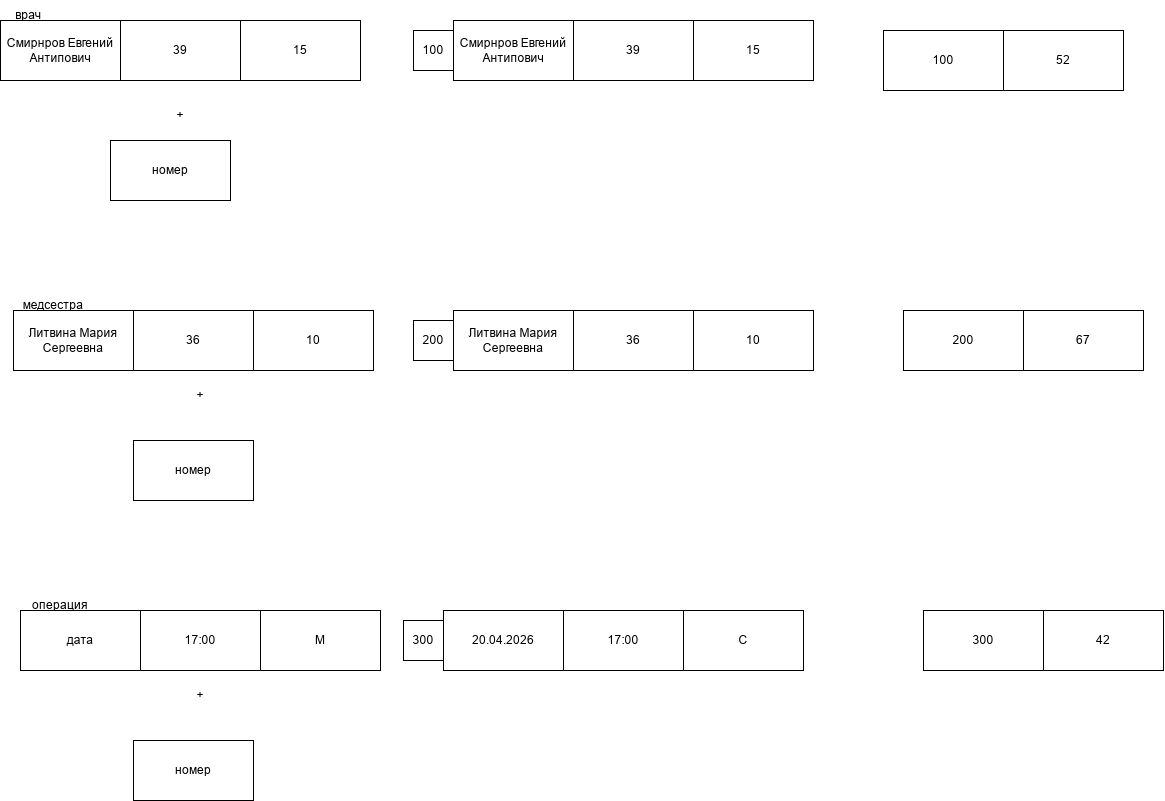

The diagram above was exported from draw.io. Its source (the exported page's mxGraphModel, read from the mxfile embedded in the PNG):
<mxGraphModel dx="2664" dy="826" grid="1" gridSize="10" guides="1" tooltips="1" connect="1" arrows="1" fold="1" page="1" pageScale="1" pageWidth="827" pageHeight="1169" math="0" shadow="0">
  <root>
    <mxCell id="0" />
    <mxCell id="1" parent="0" />
    <mxCell id="yPhzbrp7wOQu6Hhumjpf-2" parent="1" style="rounded=0;whiteSpace=wrap;html=1;" value="дата" vertex="1">
      <mxGeometry height="60" width="120" x="-753" y="780" as="geometry" />
    </mxCell>
    <mxCell id="yPhzbrp7wOQu6Hhumjpf-3" parent="1" style="rounded=0;whiteSpace=wrap;html=1;" value="17:00" vertex="1">
      <mxGeometry height="60" width="120" x="-633" y="780" as="geometry" />
    </mxCell>
    <mxCell id="yPhzbrp7wOQu6Hhumjpf-4" parent="1" style="rounded=0;whiteSpace=wrap;html=1;" value="М" vertex="1">
      <mxGeometry height="60" width="120" x="-513" y="780" as="geometry" />
    </mxCell>
    <mxCell id="yPhzbrp7wOQu6Hhumjpf-5" parent="1" style="text;html=1;whiteSpace=wrap;strokeColor=none;fillColor=none;align=center;verticalAlign=middle;rounded=0;autosize=1;resizable=0;" value="операция" vertex="1">
      <mxGeometry height="30" width="80" x="-753" y="760" as="geometry" />
    </mxCell>
    <mxCell id="yPhzbrp7wOQu6Hhumjpf-7" parent="1" style="rounded=0;whiteSpace=wrap;html=1;" value="15" vertex="1">
      <mxGeometry height="60" width="120" x="-533" y="190" as="geometry" />
    </mxCell>
    <mxCell id="yPhzbrp7wOQu6Hhumjpf-8" parent="1" style="rounded=0;whiteSpace=wrap;html=1;" value="39" vertex="1">
      <mxGeometry height="60" width="120" x="-653" y="190" as="geometry" />
    </mxCell>
    <mxCell id="yPhzbrp7wOQu6Hhumjpf-9" parent="1" style="rounded=0;whiteSpace=wrap;html=1;" value="Смирнров Евгений Антипович" vertex="1">
      <mxGeometry height="60" width="120" x="-773" y="190" as="geometry" />
    </mxCell>
    <mxCell id="yPhzbrp7wOQu6Hhumjpf-10" parent="1" style="rounded=0;whiteSpace=wrap;html=1;" value="номер" vertex="1">
      <mxGeometry height="60" width="120" x="-663" y="310" as="geometry" />
    </mxCell>
    <mxCell id="yPhzbrp7wOQu6Hhumjpf-11" parent="1" style="rounded=0;whiteSpace=wrap;html=1;" value="100" vertex="1">
      <mxGeometry height="60" width="120" x="110" y="200" as="geometry" />
    </mxCell>
    <mxCell id="yPhzbrp7wOQu6Hhumjpf-12" parent="1" style="text;html=1;whiteSpace=wrap;strokeColor=none;fillColor=none;align=center;verticalAlign=middle;rounded=0;autosize=1;resizable=0;" value="врач" vertex="1">
      <mxGeometry height="30" width="50" x="-770" y="170" as="geometry" />
    </mxCell>
    <mxCell id="ZE47tpws8Tdf9l5xsdIq-1" parent="1" style="rounded=0;whiteSpace=wrap;html=1;" value="10" vertex="1">
      <mxGeometry height="60" width="120" x="-520" y="480" as="geometry" />
    </mxCell>
    <mxCell id="ZE47tpws8Tdf9l5xsdIq-2" parent="1" style="rounded=0;whiteSpace=wrap;html=1;" value="36" vertex="1">
      <mxGeometry height="60" width="120" x="-640" y="480" as="geometry" />
    </mxCell>
    <mxCell id="ZE47tpws8Tdf9l5xsdIq-3" parent="1" style="rounded=0;whiteSpace=wrap;html=1;" value="Литвина Мария Сергеевна" vertex="1">
      <mxGeometry height="60" width="120" x="-760" y="480" as="geometry" />
    </mxCell>
    <mxCell id="ZE47tpws8Tdf9l5xsdIq-4" parent="1" style="rounded=0;whiteSpace=wrap;html=1;" value="67" vertex="1">
      <mxGeometry height="60" width="120" x="250" y="480" as="geometry" />
    </mxCell>
    <mxCell id="ZE47tpws8Tdf9l5xsdIq-5" parent="1" style="rounded=0;whiteSpace=wrap;html=1;" value="200" vertex="1">
      <mxGeometry height="60" width="120" x="130" y="480" as="geometry" />
    </mxCell>
    <mxCell id="ZE47tpws8Tdf9l5xsdIq-6" parent="1" style="text;html=1;whiteSpace=wrap;strokeColor=none;fillColor=none;align=center;verticalAlign=middle;rounded=0;autosize=1;resizable=0;" value="медсестра" vertex="1">
      <mxGeometry height="30" width="80" x="-760" y="460" as="geometry" />
    </mxCell>
    <mxCell id="ZE47tpws8Tdf9l5xsdIq-7" parent="1" style="rounded=0;whiteSpace=wrap;html=1;" value="300" vertex="1">
      <mxGeometry height="60" width="120" x="150" y="780" as="geometry" />
    </mxCell>
    <mxCell id="ZE47tpws8Tdf9l5xsdIq-8" parent="1" style="whiteSpace=wrap;html=1;aspect=fixed;" value="100" vertex="1">
      <mxGeometry height="40" width="40" x="-360" y="200" as="geometry" />
    </mxCell>
    <mxCell id="ZE47tpws8Tdf9l5xsdIq-12" parent="1" style="whiteSpace=wrap;html=1;aspect=fixed;" value="200&lt;span style=&quot;color: rgba(0, 0, 0, 0); font-family: monospace; font-size: 0px; text-align: start; text-wrap: nowrap;&quot;&gt;%3CmxGraphModel%3E%3Croot%3E%3CmxCell%20id%3D%220%22%2F%3E%3CmxCell%20id%3D%221%22%20parent%3D%220%22%2F%3E%3CmxCell%20id%3D%222%22%20parent%3D%221%22%20style%3D%22whiteSpace%3Dwrap%3Bhtml%3D1%3Baspect%3Dfixed%3B%22%20value%3D%22%22%20vertex%3D%221%22%3E%3CmxGeometry%20height%3D%2240%22%20width%3D%2240%22%20x%3D%22-155%22%20y%3D%2270%22%20as%3D%22geometry%22%2F%3E%3C%2FmxCell%3E%3C%2Froot%3E%3C%2FmxGraphModel%3E&lt;/span&gt;&lt;span style=&quot;color: rgba(0, 0, 0, 0); font-family: monospace; font-size: 0px; text-align: start; text-wrap: nowrap;&quot;&gt;%3CmxGraphModel%3E%3Croot%3E%3CmxCell%20id%3D%220%22%2F%3E%3CmxCell%20id%3D%221%22%20parent%3D%220%22%2F%3E%3CmxCell%20id%3D%222%22%20parent%3D%221%22%20style%3D%22whiteSpace%3Dwrap%3Bhtml%3D1%3Baspect%3Dfixed%3B%22%20value%3D%22%22%20vertex%3D%221%22%3E%3CmxGeometry%20height%3D%2240%22%20width%3D%2240%22%20x%3D%22-155%22%20y%3D%2270%22%20as%3D%22geometry%22%2F%3E%3C%2FmxCell%3E%3C%2Froot%3E%3C%2FmxGraphModel%3E&lt;/span&gt;&lt;span style=&quot;color: rgba(0, 0, 0, 0); font-family: monospace; font-size: 0px; text-align: start; text-wrap: nowrap;&quot;&gt;%3CmxGraphModel%3E%3Croot%3E%3CmxCell%20id%3D%220%22%2F%3E%3CmxCell%20id%3D%221%22%20parent%3D%220%22%2F%3E%3CmxCell%20id%3D%222%22%20parent%3D%221%22%20style%3D%22whiteSpace%3Dwrap%3Bhtml%3D1%3Baspect%3Dfixed%3B%22%20value%3D%22%22%20vertex%3D%221%22%3E%3CmxGeometry%20height%3D%2240%22%20width%3D%2240%22%20x%3D%22-155%22%20y%3D%2270%22%20as%3D%22geometry%22%2F%3E%3C%2FmxCell%3E%3C%2Froot%3E%3C%2FmxGraphModel%3E&lt;/span&gt;&lt;span style=&quot;color: rgba(0, 0, 0, 0); font-family: monospace; font-size: 0px; text-align: start; text-wrap: nowrap;&quot;&gt;%3CmxGraphModel%3E%3Croot%3E%3CmxCell%20id%3D%220%22%2F%3E%3CmxCell%20id%3D%221%22%20parent%3D%220%22%2F%3E%3CmxCell%20id%3D%222%22%20parent%3D%221%22%20style%3D%22whiteSpace%3Dwrap%3Bhtml%3D1%3Baspect%3Dfixed%3B%22%20value%3D%22%22%20vertex%3D%221%22%3E%3CmxGeometry%20height%3D%2240%22%20width%3D%2240%22%20x%3D%22-155%22%20y%3D%2270%22%20as%3D%22geometry%22%2F%3E%3C%2FmxCell%3E%3C%2Froot%3E%3C%2FmxGraphModel%3E&lt;/span&gt;&lt;span style=&quot;color: rgba(0, 0, 0, 0); font-family: monospace; font-size: 0px; text-align: start; text-wrap: nowrap;&quot;&gt;%3CmxGraphModel%3E%3Croot%3E%3CmxCell%20id%3D%220%22%2F%3E%3CmxCell%20id%3D%221%22%20parent%3D%220%22%2F%3E%3CmxCell%20id%3D%222%22%20parent%3D%221%22%20style%3D%22whiteSpace%3Dwrap%3Bhtml%3D1%3Baspect%3Dfixed%3B%22%20value%3D%22%22%20vertex%3D%221%22%3E%3CmxGeometry%20height%3D%2240%22%20width%3D%2240%22%20x%3D%22-155%22%20y%3D%2270%22%20as%3D%22geometry%22%2F%3E%3C%2FmxCell%3E%3C%2Froot%3E%3C%2FmxGraphModel%3E&lt;/span&gt;&lt;span style=&quot;color: rgba(0, 0, 0, 0); font-family: monospace; font-size: 0px; text-align: start; text-wrap: nowrap;&quot;&gt;%3CmxGraphModel%3E%3Croot%3E%3CmxCell%20id%3D%220%22%2F%3E%3CmxCell%20id%3D%221%22%20parent%3D%220%22%2F%3E%3CmxCell%20id%3D%222%22%20parent%3D%221%22%20style%3D%22whiteSpace%3Dwrap%3Bhtml%3D1%3Baspect%3Dfixed%3B%22%20value%3D%22%22%20vertex%3D%221%22%3E%3CmxGeometry%20height%3D%2240%22%20width%3D%2240%22%20x%3D%22-155%22%20y%3D%2270%22%20as%3D%22geometry%22%2F%3E%3C%2FmxCell%3E%3C%2Froot%3E%3C%2FmxGraphModel%3E&lt;/span&gt;&lt;span style=&quot;color: rgba(0, 0, 0, 0); font-family: monospace; font-size: 0px; text-align: start; text-wrap: nowrap;&quot;&gt;%3CmxGraphModel%3E%3Croot%3E%3CmxCell%20id%3D%220%22%2F%3E%3CmxCell%20id%3D%221%22%20parent%3D%220%22%2F%3E%3CmxCell%20id%3D%222%22%20parent%3D%221%22%20style%3D%22whiteSpace%3Dwrap%3Bhtml%3D1%3Baspect%3Dfixed%3B%22%20value%3D%22%22%20vertex%3D%221%22%3E%3CmxGeometry%20height%3D%2240%22%20width%3D%2240%22%20x%3D%22-155%22%20y%3D%2270%22%20as%3D%22geometry%22%2F%3E%3C%2FmxCell%3E%3C%2Froot%3E%3C%2FmxGraphModel%3E&lt;/span&gt;&lt;span style=&quot;color: rgba(0, 0, 0, 0); font-family: monospace; font-size: 0px; text-align: start; text-wrap: nowrap;&quot;&gt;%3CmxGraphModel%3E%3Croot%3E%3CmxCell%20id%3D%220%22%2F%3E%3CmxCell%20id%3D%221%22%20parent%3D%220%22%2F%3E%3CmxCell%20id%3D%222%22%20parent%3D%221%22%20style%3D%22whiteSpace%3Dwrap%3Bhtml%3D1%3Baspect%3Dfixed%3B%22%20value%3D%22%22%20vertex%3D%221%22%3E%3CmxGeometry%20height%3D%2240%22%20width%3D%2240%22%20x%3D%22-155%22%20y%3D%2270%22%20as%3D%22geometry%22%2F%3E%3C%2FmxCell%3E%3C%2Froot%3E%3C%2FmxGraphModel%3E&lt;/span&gt;&lt;span style=&quot;color: rgba(0, 0, 0, 0); font-family: monospace; font-size: 0px; text-align: start; text-wrap: nowrap;&quot;&gt;%3CmxGraphModel%3E%3Croot%3E%3CmxCell%20id%3D%220%22%2F%3E%3CmxCell%20id%3D%221%22%20parent%3D%220%22%2F%3E%3CmxCell%20id%3D%222%22%20parent%3D%221%22%20style%3D%22whiteSpace%3Dwrap%3Bhtml%3D1%3Baspect%3Dfixed%3B%22%20value%3D%22%22%20vertex%3D%221%22%3E%3CmxGeometry%20height%3D%2240%22%20width%3D%2240%22%20x%3D%22-155%22%20y%3D%2270%22%20as%3D%22geometry%22%2F%3E%3C%2FmxCell%3E%3C%2Froot%3E%3C%2FmxGraphModel%3E&lt;/span&gt;&lt;span style=&quot;color: rgba(0, 0, 0, 0); font-family: monospace; font-size: 0px; text-align: start; text-wrap: nowrap;&quot;&gt;%3CmxGraphModel%3E%3Croot%3E%3CmxCell%20id%3D%220%22%2F%3E%3CmxCell%20id%3D%221%22%20parent%3D%220%22%2F%3E%3CmxCell%20id%3D%222%22%20parent%3D%221%22%20style%3D%22whiteSpace%3Dwrap%3Bhtml%3D1%3Baspect%3Dfixed%3B%22%20value%3D%22%22%20vertex%3D%221%22%3E%3CmxGeometry%20height%3D%2240%22%20width%3D%2240%22%20x%3D%22-155%22%20y%3D%2270%22%20as%3D%22geometry%22%2F%3E%3C%2FmxCell%3E%3C%2Froot%3E%3C%2FmxGraphModel%3E&lt;/span&gt;&lt;span style=&quot;color: rgba(0, 0, 0, 0); font-family: monospace; font-size: 0px; text-align: start; text-wrap: nowrap;&quot;&gt;%3CmxGraphModel%3E%3Croot%3E%3CmxCell%20id%3D%220%22%2F%3E%3CmxCell%20id%3D%221%22%20parent%3D%220%22%2F%3E%3CmxCell%20id%3D%222%22%20parent%3D%221%22%20style%3D%22whiteSpace%3Dwrap%3Bhtml%3D1%3Baspect%3Dfixed%3B%22%20value%3D%22%22%20vertex%3D%221%22%3E%3CmxGeometry%20height%3D%2240%22%20width%3D%2240%22%20x%3D%22-155%22%20y%3D%2270%22%20as%3D%22geometry%22%2F%3E%3C%2FmxCell%3E%3C%2Froot%3E%3C%2FmxGraphModel%3E&lt;/span&gt;&lt;span style=&quot;color: rgba(0, 0, 0, 0); font-family: monospace; font-size: 0px; text-align: start; text-wrap: nowrap;&quot;&gt;%3CmxGraphModel%3E%3Croot%3E%3CmxCell%20id%3D%220%22%2F%3E%3CmxCell%20id%3D%221%22%20parent%3D%220%22%2F%3E%3CmxCell%20id%3D%222%22%20parent%3D%221%22%20style%3D%22whiteSpace%3Dwrap%3Bhtml%3D1%3Baspect%3Dfixed%3B%22%20value%3D%22%22%20vertex%3D%221%22%3E%3CmxGeometry%20height%3D%2240%22%20width%3D%2240%22%20x%3D%22-155%22%20y%3D%2270%22%20as%3D%22geometry%22%2F%3E%3C%2FmxCell%3E%3C%2Froot%3E%3C%2FmxGraphModel%3E&lt;/span&gt;&lt;span style=&quot;color: rgba(0, 0, 0, 0); font-family: monospace; font-size: 0px; text-align: start; text-wrap: nowrap;&quot;&gt;%3CmxGraphModel%3E%3Croot%3E%3CmxCell%20id%3D%220%22%2F%3E%3CmxCell%20id%3D%221%22%20parent%3D%220%22%2F%3E%3CmxCell%20id%3D%222%22%20parent%3D%221%22%20style%3D%22whiteSpace%3Dwrap%3Bhtml%3D1%3Baspect%3Dfixed%3B%22%20value%3D%22%22%20vertex%3D%221%22%3E%3CmxGeometry%20height%3D%2240%22%20width%3D%2240%22%20x%3D%22-155%22%20y%3D%2270%22%20as%3D%22geometry%22%2F%3E%3C%2FmxCell%3E%3C%2Froot%3E%3C%2FmxGraphModel%3E&lt;/span&gt;&lt;span style=&quot;color: rgba(0, 0, 0, 0); font-family: monospace; font-size: 0px; text-align: start; text-wrap: nowrap;&quot;&gt;%3CmxGraphModel%3E%3Croot%3E%3CmxCell%20id%3D%220%22%2F%3E%3CmxCell%20id%3D%221%22%20parent%3D%220%22%2F%3E%3CmxCell%20id%3D%222%22%20parent%3D%221%22%20style%3D%22whiteSpace%3Dwrap%3Bhtml%3D1%3Baspect%3Dfixed%3B%22%20value%3D%22%22%20vertex%3D%221%22%3E%3CmxGeometry%20height%3D%2240%22%20width%3D%2240%22%20x%3D%22-155%22%20y%3D%2270%22%20as%3D%22geometry%22%2F%3E%3C%2FmxCell%3E%3C%2Froot%3E%3C%2FmxGraphModel%3E&lt;/span&gt;&lt;span style=&quot;color: rgba(0, 0, 0, 0); font-family: monospace; font-size: 0px; text-align: start; text-wrap: nowrap;&quot;&gt;%3CmxGraphModel%3E%3Croot%3E%3CmxCell%20id%3D%220%22%2F%3E%3CmxCell%20id%3D%221%22%20parent%3D%220%22%2F%3E%3CmxCell%20id%3D%222%22%20parent%3D%221%22%20style%3D%22whiteSpace%3Dwrap%3Bhtml%3D1%3Baspect%3Dfixed%3B%22%20value%3D%22%22%20vertex%3D%221%22%3E%3CmxGeometry%20height%3D%2240%22%20width%3D%2240%22%20x%3D%22-155%22%20y%3D%2270%22%20as%3D%22geometry%22%2F%3E%3C%2FmxCell%3E%3C%2Froot%3E%3C%2FmxGraphModel%3E&lt;/span&gt;&lt;span style=&quot;color: rgba(0, 0, 0, 0); font-family: monospace; font-size: 0px; text-align: start; text-wrap: nowrap;&quot;&gt;%3CmxGraphModel%3E%3Croot%3E%3CmxCell%20id%3D%220%22%2F%3E%3CmxCell%20id%3D%221%22%20parent%3D%220%22%2F%3E%3CmxCell%20id%3D%222%22%20parent%3D%221%22%20style%3D%22whiteSpace%3Dwrap%3Bhtml%3D1%3Baspect%3Dfixed%3B%22%20value%3D%22%22%20vertex%3D%221%22%3E%3CmxGeometry%20height%3D%2240%22%20width%3D%2240%22%20x%3D%22-155%22%20y%3D%2270%22%20as%3D%22geometry%22%2F%3E%3C%2FmxCell%3E%3C%2Froot%3E%3C%2FmxGraphModel%3E&lt;/span&gt;" vertex="1">
      <mxGeometry height="40" width="40" x="-360" y="490" as="geometry" />
    </mxCell>
    <mxCell id="ZE47tpws8Tdf9l5xsdIq-13" parent="1" style="whiteSpace=wrap;html=1;aspect=fixed;" value="300" vertex="1">
      <mxGeometry height="40" width="40" x="-370" y="790" as="geometry" />
    </mxCell>
    <mxCell id="ZE47tpws8Tdf9l5xsdIq-14" parent="1" style="rounded=0;whiteSpace=wrap;html=1;" value="15" vertex="1">
      <mxGeometry height="60" width="120" x="-80" y="190" as="geometry" />
    </mxCell>
    <mxCell id="ZE47tpws8Tdf9l5xsdIq-15" parent="1" style="rounded=0;whiteSpace=wrap;html=1;" value="39" vertex="1">
      <mxGeometry height="60" width="120" x="-200" y="190" as="geometry" />
    </mxCell>
    <mxCell id="ZE47tpws8Tdf9l5xsdIq-16" parent="1" style="rounded=0;whiteSpace=wrap;html=1;" value="Смирнров Евгений Антипович" vertex="1">
      <mxGeometry height="60" width="120" x="-320" y="190" as="geometry" />
    </mxCell>
    <mxCell id="ZE47tpws8Tdf9l5xsdIq-17" parent="1" style="rounded=0;whiteSpace=wrap;html=1;" value="52" vertex="1">
      <mxGeometry height="60" width="120" x="230" y="200" as="geometry" />
    </mxCell>
    <mxCell id="ZE47tpws8Tdf9l5xsdIq-18" parent="1" style="text;html=1;whiteSpace=wrap;strokeColor=none;fillColor=none;align=center;verticalAlign=middle;rounded=0;" value="+" vertex="1">
      <mxGeometry height="30" width="60" x="-623" y="270" as="geometry" />
    </mxCell>
    <mxCell id="ZE47tpws8Tdf9l5xsdIq-19" parent="1" style="rounded=0;whiteSpace=wrap;html=1;" value="10" vertex="1">
      <mxGeometry height="60" width="120" x="-80" y="480" as="geometry" />
    </mxCell>
    <mxCell id="ZE47tpws8Tdf9l5xsdIq-20" parent="1" style="rounded=0;whiteSpace=wrap;html=1;" value="36" vertex="1">
      <mxGeometry height="60" width="120" x="-200" y="480" as="geometry" />
    </mxCell>
    <mxCell id="ZE47tpws8Tdf9l5xsdIq-21" parent="1" style="rounded=0;whiteSpace=wrap;html=1;" value="Литвина Мария Сергеевна" vertex="1">
      <mxGeometry height="60" width="120" x="-320" y="480" as="geometry" />
    </mxCell>
    <mxCell id="ZE47tpws8Tdf9l5xsdIq-22" parent="1" style="rounded=0;whiteSpace=wrap;html=1;" value="номер" vertex="1">
      <mxGeometry height="60" width="120" x="-640" y="610" as="geometry" />
    </mxCell>
    <mxCell id="ZE47tpws8Tdf9l5xsdIq-23" parent="1" style="text;html=1;whiteSpace=wrap;strokeColor=none;fillColor=none;align=center;verticalAlign=middle;rounded=0;" value="+" vertex="1">
      <mxGeometry height="30" width="60" x="-603" y="550" as="geometry" />
    </mxCell>
    <mxCell id="ZE47tpws8Tdf9l5xsdIq-25" parent="1" style="rounded=0;whiteSpace=wrap;html=1;" value="20.04.2026" vertex="1">
      <mxGeometry height="60" width="120" x="-330" y="780" as="geometry" />
    </mxCell>
    <mxCell id="ZE47tpws8Tdf9l5xsdIq-26" parent="1" style="rounded=0;whiteSpace=wrap;html=1;" value="17:00" vertex="1">
      <mxGeometry height="60" width="120" x="-210" y="780" as="geometry" />
    </mxCell>
    <mxCell id="ZE47tpws8Tdf9l5xsdIq-27" parent="1" style="rounded=0;whiteSpace=wrap;html=1;" value="С" vertex="1">
      <mxGeometry height="60" width="120" x="-90" y="780" as="geometry" />
    </mxCell>
    <mxCell id="ZE47tpws8Tdf9l5xsdIq-28" parent="1" style="rounded=0;whiteSpace=wrap;html=1;" value="42" vertex="1">
      <mxGeometry height="60" width="120" x="270" y="780" as="geometry" />
    </mxCell>
    <mxCell id="ZE47tpws8Tdf9l5xsdIq-29" parent="1" style="rounded=0;whiteSpace=wrap;html=1;" value="номер" vertex="1">
      <mxGeometry height="60" width="120" x="-640" y="910" as="geometry" />
    </mxCell>
    <mxCell id="ZE47tpws8Tdf9l5xsdIq-30" parent="1" style="text;html=1;whiteSpace=wrap;strokeColor=none;fillColor=none;align=center;verticalAlign=middle;rounded=0;" value="+" vertex="1">
      <mxGeometry height="30" width="60" x="-603" y="850" as="geometry" />
    </mxCell>
  </root>
</mxGraphModel>